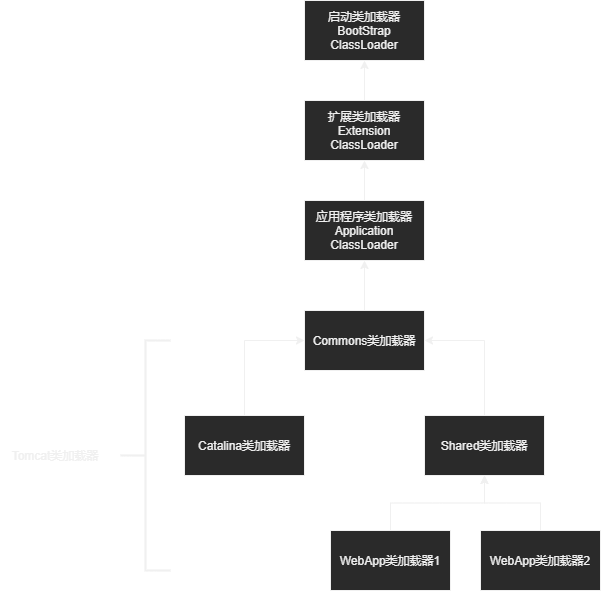

The diagram above was exported from draw.io. Its source (the exported page's mxGraphModel, read from the mxfile embedded in the PNG):
<mxGraphModel dx="1502" dy="663" grid="1" gridSize="10" guides="1" tooltips="1" connect="1" arrows="1" fold="1" page="1" pageScale="1" pageWidth="827" pageHeight="1169" math="0" shadow="0">
  <root>
    <mxCell id="0" />
    <mxCell id="1" parent="0" />
    <mxCell id="2dHsqif0Ydh04aoordd7-1" value="启动类加载器&lt;br&gt;BootStrap ClassLoader" style="rounded=0;whiteSpace=wrap;html=1;" vertex="1" parent="1">
      <mxGeometry x="354" y="110" width="120" height="60" as="geometry" />
    </mxCell>
    <mxCell id="2dHsqif0Ydh04aoordd7-5" value="" style="edgeStyle=orthogonalEdgeStyle;rounded=0;orthogonalLoop=1;jettySize=auto;html=1;" edge="1" parent="1" source="2dHsqif0Ydh04aoordd7-2" target="2dHsqif0Ydh04aoordd7-1">
      <mxGeometry relative="1" as="geometry" />
    </mxCell>
    <mxCell id="2dHsqif0Ydh04aoordd7-2" value="扩展类加载器&lt;br&gt;Extension ClassLoader" style="rounded=0;whiteSpace=wrap;html=1;" vertex="1" parent="1">
      <mxGeometry x="354" y="210" width="120" height="60" as="geometry" />
    </mxCell>
    <mxCell id="2dHsqif0Ydh04aoordd7-6" value="" style="edgeStyle=orthogonalEdgeStyle;rounded=0;orthogonalLoop=1;jettySize=auto;html=1;" edge="1" parent="1" source="2dHsqif0Ydh04aoordd7-3" target="2dHsqif0Ydh04aoordd7-2">
      <mxGeometry relative="1" as="geometry" />
    </mxCell>
    <mxCell id="2dHsqif0Ydh04aoordd7-3" value="应用程序类加载器&lt;br&gt;Application ClassLoader" style="rounded=0;whiteSpace=wrap;html=1;" vertex="1" parent="1">
      <mxGeometry x="354" y="310" width="120" height="60" as="geometry" />
    </mxCell>
    <mxCell id="2dHsqif0Ydh04aoordd7-13" value="" style="edgeStyle=orthogonalEdgeStyle;rounded=0;orthogonalLoop=1;jettySize=auto;html=1;" edge="1" parent="1" source="2dHsqif0Ydh04aoordd7-7" target="2dHsqif0Ydh04aoordd7-3">
      <mxGeometry relative="1" as="geometry" />
    </mxCell>
    <mxCell id="2dHsqif0Ydh04aoordd7-7" value="Commons类加载器" style="rounded=0;whiteSpace=wrap;html=1;" vertex="1" parent="1">
      <mxGeometry x="354" y="420" width="120" height="60" as="geometry" />
    </mxCell>
    <mxCell id="2dHsqif0Ydh04aoordd7-14" style="edgeStyle=orthogonalEdgeStyle;rounded=0;orthogonalLoop=1;jettySize=auto;html=1;entryX=0;entryY=0.5;entryDx=0;entryDy=0;" edge="1" parent="1" source="2dHsqif0Ydh04aoordd7-8" target="2dHsqif0Ydh04aoordd7-7">
      <mxGeometry relative="1" as="geometry" />
    </mxCell>
    <mxCell id="2dHsqif0Ydh04aoordd7-8" value="Catalina类加载器" style="rounded=0;whiteSpace=wrap;html=1;" vertex="1" parent="1">
      <mxGeometry x="234" y="525" width="120" height="60" as="geometry" />
    </mxCell>
    <mxCell id="2dHsqif0Ydh04aoordd7-15" style="edgeStyle=orthogonalEdgeStyle;rounded=0;orthogonalLoop=1;jettySize=auto;html=1;entryX=1;entryY=0.5;entryDx=0;entryDy=0;" edge="1" parent="1" source="2dHsqif0Ydh04aoordd7-9" target="2dHsqif0Ydh04aoordd7-7">
      <mxGeometry relative="1" as="geometry" />
    </mxCell>
    <mxCell id="2dHsqif0Ydh04aoordd7-9" value="Shared类加载器" style="rounded=0;whiteSpace=wrap;html=1;" vertex="1" parent="1">
      <mxGeometry x="474" y="525" width="120" height="60" as="geometry" />
    </mxCell>
    <mxCell id="2dHsqif0Ydh04aoordd7-16" value="" style="edgeStyle=orthogonalEdgeStyle;rounded=0;orthogonalLoop=1;jettySize=auto;html=1;" edge="1" parent="1" source="2dHsqif0Ydh04aoordd7-10" target="2dHsqif0Ydh04aoordd7-9">
      <mxGeometry relative="1" as="geometry" />
    </mxCell>
    <mxCell id="2dHsqif0Ydh04aoordd7-10" value="WebApp类加载器1" style="rounded=0;whiteSpace=wrap;html=1;" vertex="1" parent="1">
      <mxGeometry x="380" y="640" width="120" height="60" as="geometry" />
    </mxCell>
    <mxCell id="2dHsqif0Ydh04aoordd7-17" value="" style="edgeStyle=orthogonalEdgeStyle;rounded=0;orthogonalLoop=1;jettySize=auto;html=1;" edge="1" parent="1" source="2dHsqif0Ydh04aoordd7-11" target="2dHsqif0Ydh04aoordd7-9">
      <mxGeometry relative="1" as="geometry" />
    </mxCell>
    <mxCell id="2dHsqif0Ydh04aoordd7-11" value="WebApp类加载器2" style="rounded=0;whiteSpace=wrap;html=1;" vertex="1" parent="1">
      <mxGeometry x="530" y="640" width="120" height="60" as="geometry" />
    </mxCell>
    <mxCell id="2dHsqif0Ydh04aoordd7-18" value="" style="strokeWidth=2;html=1;shape=mxgraph.flowchart.annotation_2;align=left;labelPosition=right;pointerEvents=1;" vertex="1" parent="1">
      <mxGeometry x="170" y="450" width="50" height="230" as="geometry" />
    </mxCell>
    <mxCell id="2dHsqif0Ydh04aoordd7-23" value="Tomcat类加载器" style="text;html=1;strokeColor=none;fillColor=none;align=center;verticalAlign=middle;whiteSpace=wrap;rounded=0;" vertex="1" parent="1">
      <mxGeometry x="50" y="555" width="110" height="20" as="geometry" />
    </mxCell>
  </root>
</mxGraphModel>